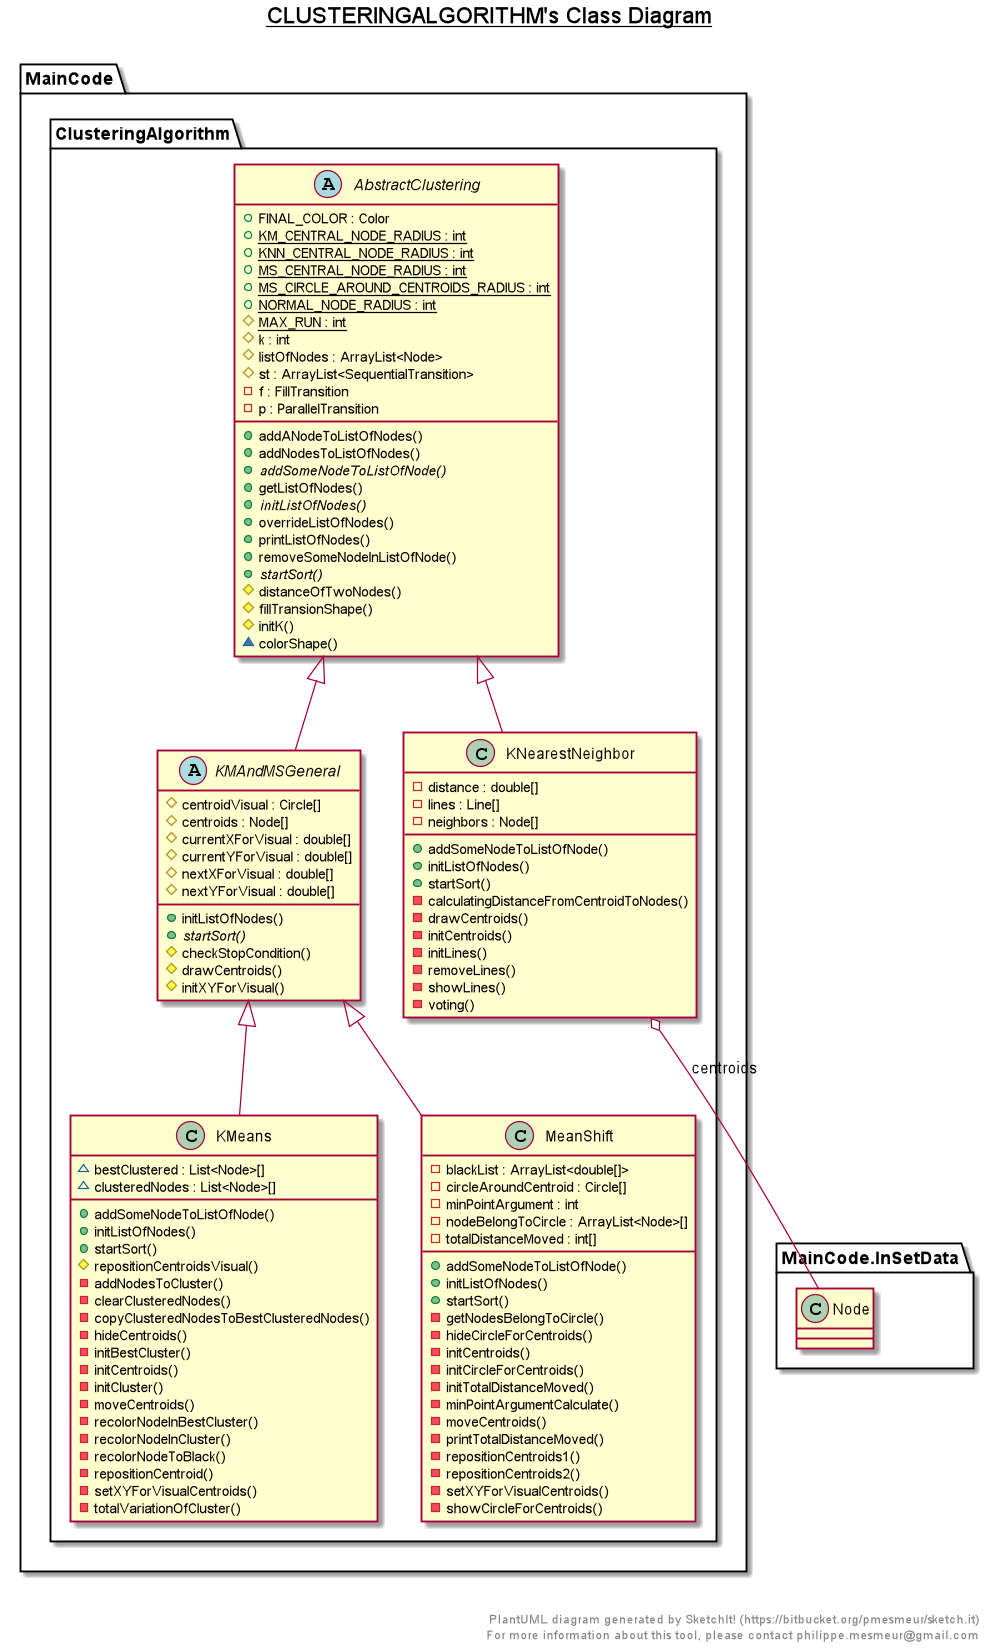

The diagram above was rendered by PlantUML. Its source (embedded in the PNG):
@startuml

title __CLUSTERINGALGORITHM's Class Diagram__\n

  namespace MainCode {
    namespace ClusteringAlgorithm {
      abstract class MainCode.ClusteringAlgorithm.AbstractClustering {
          + FINAL_COLOR : Color
          {static} + KM_CENTRAL_NODE_RADIUS : int
          {static} + KNN_CENTRAL_NODE_RADIUS : int
          {static} + MS_CENTRAL_NODE_RADIUS : int
          {static} + MS_CIRCLE_AROUND_CENTROIDS_RADIUS : int
          {static} + NORMAL_NODE_RADIUS : int
          {static} # MAX_RUN : int
          # k : int
          # listOfNodes : ArrayList<Node>
          # st : ArrayList<SequentialTransition>
          - f : FillTransition
          - p : ParallelTransition
          + addANodeToListOfNodes()
          + addNodesToListOfNodes()
          {abstract} + addSomeNodeToListOfNode()
          + getListOfNodes()
          {abstract} + initListOfNodes()
          + overrideListOfNodes()
          + printListOfNodes()
          + removeSomeNodeInListOfNode()
          {abstract} + startSort()
          # distanceOfTwoNodes()
          # fillTransionShape()
          # initK()
          ~ colorShape()
      }
    }
  }
  

  namespace MainCode {
    namespace ClusteringAlgorithm {
      abstract class MainCode.ClusteringAlgorithm.KMAndMSGeneral {
          # centroidVisual : Circle[]
          # centroids : Node[]
          # currentXForVisual : double[]
          # currentYForVisual : double[]
          # nextXForVisual : double[]
          # nextYForVisual : double[]
          + initListOfNodes()
          {abstract} + startSort()
          # checkStopCondition()
          # drawCentroids()
          # initXYForVisual()
      }
    }
  }
  

  namespace MainCode {
    namespace ClusteringAlgorithm {
      class MainCode.ClusteringAlgorithm.KMeans {
          ~ bestClustered : List<Node>[]
          ~ clusteredNodes : List<Node>[]
          + addSomeNodeToListOfNode()
          + initListOfNodes()
          + startSort()
          # repositionCentroidsVisual()
          - addNodesToCluster()
          - clearClusteredNodes()
          - copyClusteredNodesToBestClusteredNodes()
          - hideCentroids()
          - initBestCluster()
          - initCentroids()
          - initCluster()
          - moveCentroids()
          - recolorNodeInBestCluster()
          - recolorNodeInCluster()
          - recolorNodeToBlack()
          - repositionCentroid()
          - setXYForVisualCentroids()
          - totalVariationOfCluster()
      }
    }
  }
  

  namespace MainCode {
    namespace ClusteringAlgorithm {
      class MainCode.ClusteringAlgorithm.KNearestNeighbor {
          - distance : double[]
          - lines : Line[]
          - neighbors : Node[]
          + addSomeNodeToListOfNode()
          + initListOfNodes()
          + startSort()
          - calculatingDistanceFromCentroidToNodes()
          - drawCentroids()
          - initCentroids()
          - initLines()
          - removeLines()
          - showLines()
          - voting()
      }
    }
  }
  

  namespace MainCode {
    namespace ClusteringAlgorithm {
      class MainCode.ClusteringAlgorithm.MeanShift {
          - blackList : ArrayList<double[]>
          - circleAroundCentroid : Circle[]
          - minPointArgument : int
          - nodeBelongToCircle : ArrayList<Node>[]
          - totalDistanceMoved : int[]
          + addSomeNodeToListOfNode()
          + initListOfNodes()
          + startSort()
          - getNodesBelongToCircle()
          - hideCircleForCentroids()
          - initCentroids()
          - initCircleForCentroids()
          - initTotalDistanceMoved()
          - minPointArgumentCalculate()
          - moveCentroids()
          - printTotalDistanceMoved()
          - repositionCentroids1()
          - repositionCentroids2()
          - setXYForVisualCentroids()
          - showCircleForCentroids()
      }
    }
  }
  

  MainCode.ClusteringAlgorithm.KMAndMSGeneral -up-|> MainCode.ClusteringAlgorithm.AbstractClustering
  MainCode.ClusteringAlgorithm.KMeans -up-|> MainCode.ClusteringAlgorithm.KMAndMSGeneral
  MainCode.ClusteringAlgorithm.KNearestNeighbor -up-|> MainCode.ClusteringAlgorithm.AbstractClustering
  MainCode.ClusteringAlgorithm.KNearestNeighbor o-- MainCode.InSetData.Node : centroids
  MainCode.ClusteringAlgorithm.MeanShift -up-|> MainCode.ClusteringAlgorithm.KMAndMSGeneral


right footer


PlantUML diagram generated by SketchIt! (https://bitbucket.org/pmesmeur/sketch.it)
For more information about this tool, please contact philippe.mesmeur@gmail.com
endfooter

@enduml